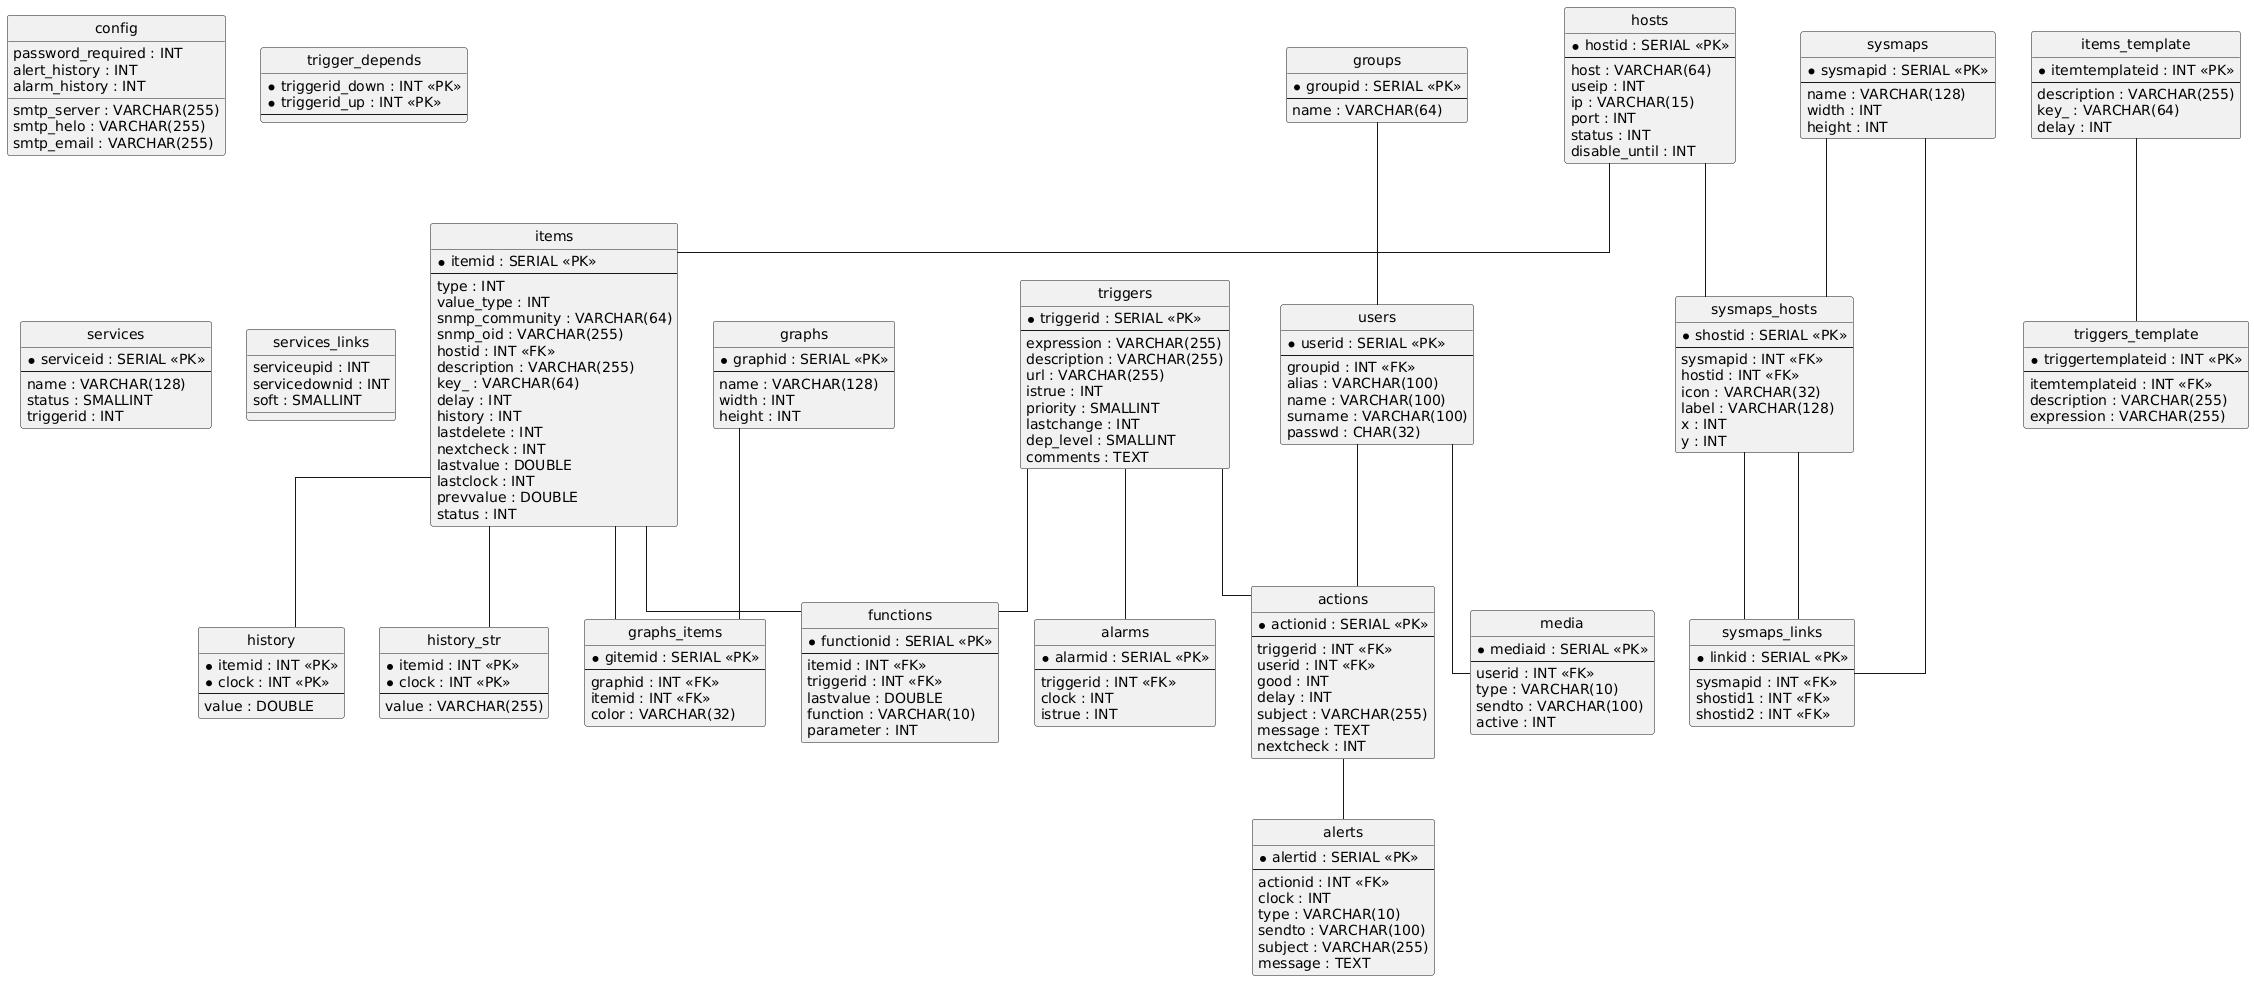

The diagram above was rendered by PlantUML. Its source (embedded in the PNG):
@startuml
hide circle
skinparam linetype ortho

entity "hosts" as hosts {
  * hostid : SERIAL <<PK>>
  --
  host : VARCHAR(64)
  useip : INT
  ip : VARCHAR(15)
  port : INT
  status : INT
  disable_until : INT
}

entity "items" as items {
  * itemid : SERIAL <<PK>>
  --
  type : INT
  value_type : INT
  snmp_community : VARCHAR(64)
  snmp_oid : VARCHAR(255)
  hostid : INT <<FK>>
  description : VARCHAR(255)
  key_ : VARCHAR(64)
  delay : INT
  history : INT
  lastdelete : INT
  nextcheck : INT
  lastvalue : DOUBLE
  lastclock : INT
  prevvalue : DOUBLE
  status : INT
}

entity "config" as config {
  smtp_server : VARCHAR(255)
  smtp_helo : VARCHAR(255)
  smtp_email : VARCHAR(255)
  password_required : INT
  alert_history : INT
  alarm_history : INT
}

entity "groups" as groups {
  * groupid : SERIAL <<PK>>
  --
  name : VARCHAR(64)
}

entity "triggers" as triggers {
  * triggerid : SERIAL <<PK>>
  --
  expression : VARCHAR(255)
  description : VARCHAR(255)
  url : VARCHAR(255)
  istrue : INT
  priority : SMALLINT
  lastchange : INT
  dep_level : SMALLINT
  comments : TEXT
}

entity "trigger_depends" as trigger_depends {
  * triggerid_down : INT <<PK>>
  * triggerid_up : INT <<PK>>
  --
}

entity "users" as users {
  * userid : SERIAL <<PK>>
  --
  groupid : INT <<FK>>
  alias : VARCHAR(100)
  name : VARCHAR(100)
  surname : VARCHAR(100)
  passwd : CHAR(32)
}

entity "actions" as actions {
  * actionid : SERIAL <<PK>>
  --
  triggerid : INT <<FK>>
  userid : INT <<FK>>
  good : INT
  delay : INT
  subject : VARCHAR(255)
  message : TEXT
  nextcheck : INT
}

entity "alerts" as alerts {
  * alertid : SERIAL <<PK>>
  --
  actionid : INT <<FK>>
  clock : INT
  type : VARCHAR(10)
  sendto : VARCHAR(100)
  subject : VARCHAR(255)
  message : TEXT
}

entity "alarms" as alarms {
  * alarmid : SERIAL <<PK>>
  --
  triggerid : INT <<FK>>
  clock : INT
  istrue : INT
}

entity "functions" as functions {
  * functionid : SERIAL <<PK>>
  --
  itemid : INT <<FK>>
  triggerid : INT <<FK>>
  lastvalue : DOUBLE
  function : VARCHAR(10)
  parameter : INT
}

entity "history" as history {
  * itemid : INT <<PK>>
  * clock : INT <<PK>>
  --
  value : DOUBLE
}

entity "history_str" as history_str {
  * itemid : INT <<PK>>
  * clock : INT <<PK>>
  --
  value : VARCHAR(255)
}

entity "items_template" as items_template {
  * itemtemplateid : INT <<PK>>
  --
  description : VARCHAR(255)
  key_ : VARCHAR(64)
  delay : INT
}

entity "triggers_template" as triggers_template {
  * triggertemplateid : INT <<PK>>
  --
  itemtemplateid : INT <<FK>>
  description : VARCHAR(255)
  expression : VARCHAR(255)
}

entity "media" as media {
  * mediaid : SERIAL <<PK>>
  --
  userid : INT <<FK>>
  type : VARCHAR(10)
  sendto : VARCHAR(100)
  active : INT
}

entity "sysmaps" as sysmaps {
  * sysmapid : SERIAL <<PK>>
  --
  name : VARCHAR(128)
  width : INT
  height : INT
}

entity "sysmaps_hosts" as sysmaps_hosts {
  * shostid : SERIAL <<PK>>
  --
  sysmapid : INT <<FK>>
  hostid : INT <<FK>>
  icon : VARCHAR(32)
  label : VARCHAR(128)
  x : INT
  y : INT
}

entity "sysmaps_links" as sysmaps_links {
  * linkid : SERIAL <<PK>>
  --
  sysmapid : INT <<FK>>
  shostid1 : INT <<FK>>
  shostid2 : INT <<FK>>
}

entity "graphs" as graphs {
  * graphid : SERIAL <<PK>>
  --
  name : VARCHAR(128)
  width : INT
  height : INT
}

entity "graphs_items" as graphs_items {
  * gitemid : SERIAL <<PK>>
  --
  graphid : INT <<FK>>
  itemid : INT <<FK>>
  color : VARCHAR(32)
}

entity "services" as services {
  * serviceid : SERIAL <<PK>>
  --
  name : VARCHAR(128)
  status : SMALLINT
  triggerid : INT
}

entity "services_links" as services_links {
  serviceupid : INT
  servicedownid : INT
  soft : SMALLINT
}

hosts -- items
groups -- users
triggers -- actions
users -- actions
actions -- alerts
triggers -- alarms
items -- functions
triggers -- functions
items -- history
items -- history_str
items_template -- triggers_template
users -- media
sysmaps -- sysmaps_hosts
hosts -- sysmaps_hosts
sysmaps -- sysmaps_links
sysmaps_hosts -- sysmaps_links
sysmaps_hosts -- sysmaps_links
graphs -- graphs_items
items -- graphs_items
@enduml